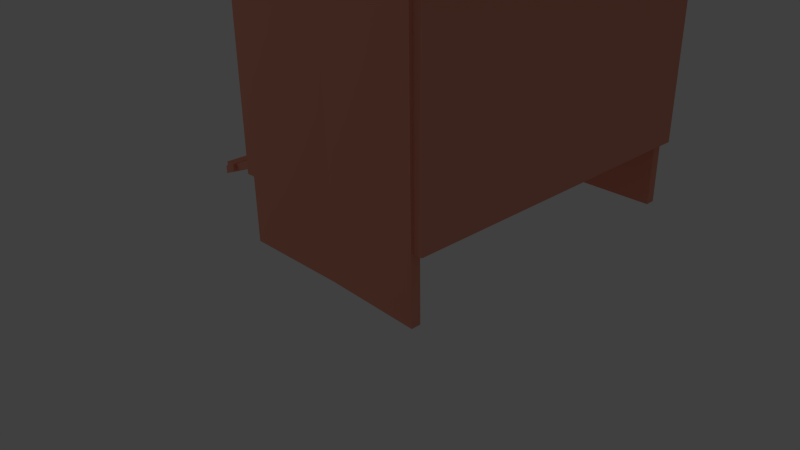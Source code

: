 # Source: coup.blend  (saved by Blender 2.73.0; exported with 4.5.12 LTS)
import bpy
from mathutils import Matrix  # noqa: F401  (used for matrix-valued properties, if any)

bpy.ops.wm.read_factory_settings(use_empty=True)
scene = bpy.context.scene
scene.name = 'Scene'

# ---- collections
col_collection_1 = bpy.data.collections.new('Collection 1'); scene.collection.children.link(col_collection_1)

# ---- materials (node trees are filled in below, after node groups)
mat_hen_hay = bpy.data.materials.new('hen hay')
mat_hen_hay.alpha_threshold = 0.0
mat_hen_hay.use_transparent_shadow = False
mat_hen_hay.diffuse_color = (1.0, 0.8667, 0.1845, 1.0)
mat_hen_hay.roughness = 0.5
mat_chicken_coop = bpy.data.materials.new('chicken coop')
mat_chicken_coop.alpha_threshold = 0.0
mat_chicken_coop.use_transparent_shadow = False
mat_chicken_coop.diffuse_color = (0.855, 0.341, 0.2358, 1.0)
mat_chicken_coop.roughness = 0.5

# ---- material node trees

# ---- world
world_world = bpy.data.worlds.new('World'); scene.world = world_world
world_world.color = (0.05088, 0.05088, 0.05088)
world_world.use_sun_shadow = False
world_world.sun_shadow_jitter_overblur = 0.0
world_world.cycles.sampling_method = 'MANUAL'
world_world.cycles.sample_map_resolution = 256

# ---- cameras
cam_camera = bpy.data.cameras.new('Camera')
cam_camera.clip_end = 100.0
cam_camera.lens = 35.0
cam_camera.sensor_width = 32.0
cam_camera.sensor_height = 18.0
cam_camera.ortho_scale = 7.314
cam_camera.dof.focus_distance = 0.0
cam_camera.dof.aperture_fstop = 128.0

# ---- lights
light_lamp = bpy.data.lights.new('Lamp', 'POINT')
light_lamp.transmission_factor = 0.0
light_lamp.cutoff_distance = 30.0
light_lamp.energy = 100.0
light_lamp.shadow_buffer_clip_start = 1.001
light_lamp.shadow_soft_size = 0.1
light_lamp.shadow_maximum_resolution = 0.006
light_lamp.use_absolute_resolution = True
light_lamp.cycles.use_multiple_importance_sampling = False

# ---- meshes
me_icosphere = bpy.data.meshes.new('Icosphere')
me_icosphere.from_pydata([(0.0, 0.0, -1.0), (0.7236, -0.5257, -0.4472), (-0.2764, -0.8506, -0.4472), (-0.8944, 0.0, -0.4472), (-0.2764, 1.048, -0.4472), (0.7236, 0.5257, -0.4472), (0.1072, -0.7252, 0.4472), (-0.7236, -0.5257, 0.4472), (-0.7236, 0.5257, 0.4472), (0.2764, 0.8506, 0.4472), (0.8944, 0.0, 0.4472), (0.0, 0.0, -0.09028), (-0.1625, -0.5, -0.8507), (0.4253, -0.309, -0.8507), (0.2629, -0.809, -0.5257), (0.8506, 0.0, -0.5257), (0.4253, 0.309, -0.8507), (-0.5257, 0.0, -0.8507), (-0.6882, -0.5, -0.5257), (-0.1625, 0.5, -0.8507), (-0.6882, 0.5, -0.5257), (0.2629, 0.809, -0.5257), (0.9511, -0.309, 0.0), (0.9511, 0.309, 0.0), (0.0, -0.8904, 0.0), (0.5878, -0.809, 0.0), (-1.076, -0.1566, 0.1382), (-0.5878, -0.6742, 0.3808), (-0.5878, 0.809, 0.0), (-0.7973, 0.309, 0.0), (0.5878, 0.809, 0.0), (0.0, 1.0, 0.0), (0.6882, -0.5, 0.5257), (-0.2629, -0.924, 0.5257), (-0.8506, 0.0, 0.5257), (-0.4507, 0.8842, 0.5257), (0.791, 0.6718, 0.5257), (0.1625, -0.5, 0.2986), (0.5257, 0.0, 0.8507), (-0.4253, -0.309, 0.6103), (-0.7643, 0.309, 0.8507), (0.1625, 0.5, 0.8507), (0.4933, -0.5576, -1.0), (1.217, -1.083, -0.4472), (0.2169, -1.408, -0.4472), (-0.4011, -0.5576, -0.4472), (0.2169, 0.4904, -0.4472), (1.217, -0.03183, -0.4472), (0.6006, -1.283, 0.4472), (-0.2303, -1.083, 0.4472), (-0.2303, -0.03183, 0.4472), (0.7697, 0.2931, 0.4472), (1.388, -0.5576, 0.4472), (0.4933, -0.5576, -0.09028), (0.3309, -1.058, -0.8507), (0.9186, -0.8666, -0.8507), (0.7562, -1.367, -0.5257), (1.344, -0.5576, -0.5257), (0.9186, -0.2485, -0.8507), (-0.03241, -0.5576, -0.8507), (-0.1949, -1.058, -0.5257), (0.3309, -0.05756, -0.8507), (-0.1949, -0.05756, -0.5257), (0.7562, 0.2515, -0.5257), (1.444, -0.8666, 0.0), (1.444, -0.2485, 0.0), (0.4933, -1.448, 0.0), (1.081, -1.367, 0.0), (-1.318, -0.8666, 0.0), (-0.09447, -1.232, 0.3808), (-0.09447, 0.2515, 0.0), (-0.304, -0.2485, 0.0), (1.081, 0.2515, 0.0), (0.4933, 0.4424, 0.0), (1.182, -1.058, 0.5257), (0.2304, -1.482, 0.5257), (-0.3573, -0.5576, 0.5257), (0.04262, 0.3267, -0.6474), (1.284, 0.1143, 0.5257), (0.6558, -1.058, 0.6401), (1.019, -0.5576, 0.8507), (0.06799, -0.8666, 0.6103), (-0.2709, -0.2485, -0.3225), (0.6558, -0.05756, -0.3225)], [], [(0, 13, 12), (1, 13, 15), (0, 12, 17), (0, 17, 19), (0, 19, 16), (1, 15, 22), (2, 14, 24), (3, 18, 26), (4, 20, 28), (5, 21, 30), (1, 22, 25), (2, 24, 27), (3, 26, 29), (4, 28, 31), (5, 30, 23), (6, 32, 37), (7, 33, 39), (8, 34, 40), (9, 35, 41), (10, 36, 38), (38, 41, 11), (38, 36, 41), (36, 9, 41), (41, 40, 11), (41, 35, 40), (35, 8, 40), (40, 39, 11), (40, 34, 39), (34, 7, 39), (39, 37, 11), (39, 33, 37), (33, 6, 37), (37, 38, 11), (37, 32, 38), (32, 10, 38), (23, 36, 10), (23, 30, 36), (30, 9, 36), (31, 35, 9), (31, 28, 35), (28, 8, 35), (29, 34, 8), (29, 26, 34), (26, 7, 34), (27, 33, 7), (27, 24, 33), (24, 6, 33), (25, 32, 6), (25, 22, 32), (22, 10, 32), (30, 31, 9), (30, 21, 31), (21, 4, 31), (28, 29, 8), (28, 20, 29), (20, 3, 29), (26, 27, 7), (26, 18, 27), (18, 2, 27), (24, 25, 6), (24, 14, 25), (14, 1, 25), (22, 23, 10), (22, 15, 23), (15, 5, 23), (16, 21, 5), (16, 19, 21), (19, 4, 21), (19, 20, 4), (19, 17, 20), (17, 3, 20), (17, 18, 3), (17, 12, 18), (12, 2, 18), (15, 16, 5), (15, 13, 16), (13, 0, 16), (12, 14, 2), (12, 13, 14), (13, 1, 14), (42, 55, 54), (43, 55, 57), (42, 54, 59), (42, 59, 61), (42, 61, 58), (43, 57, 64), (44, 56, 66), (45, 60, 68), (46, 62, 70), (47, 63, 72), (43, 64, 67), (44, 66, 69), (45, 68, 71), (46, 70, 73), (47, 72, 65), (48, 74, 79), (49, 75, 81), (50, 76, 82), (51, 77, 83), (52, 78, 80), (80, 83, 53), (80, 78, 83), (78, 51, 83), (83, 82, 53), (83, 77, 82), (77, 50, 82), (82, 81, 53), (82, 76, 81), (76, 49, 81), (81, 79, 53), (81, 75, 79), (75, 48, 79), (79, 80, 53), (79, 74, 80), (74, 52, 80), (65, 78, 52), (65, 72, 78), (72, 51, 78), (73, 77, 51), (73, 70, 77), (70, 50, 77), (71, 76, 50), (71, 68, 76), (68, 49, 76), (69, 75, 49), (69, 66, 75), (66, 48, 75), (67, 74, 48), (67, 64, 74), (64, 52, 74), (72, 73, 51), (72, 63, 73), (63, 46, 73), (70, 71, 50), (70, 62, 71), (62, 45, 71), (68, 69, 49), (68, 60, 69), (60, 44, 69), (66, 67, 48), (66, 56, 67), (56, 43, 67), (64, 65, 52), (64, 57, 65), (57, 47, 65), (58, 63, 47), (58, 61, 63), (61, 46, 63), (61, 62, 46), (61, 59, 62), (59, 45, 62), (59, 60, 45), (59, 54, 60), (54, 44, 60), (57, 58, 47), (57, 55, 58), (55, 42, 58), (54, 56, 44), (54, 55, 56), (55, 43, 56)])
me_icosphere.materials.append(mat_hen_hay)
me_icosphere.use_remesh_preserve_volume = False
me_icosphere.use_remesh_preserve_attributes = False
me_icosphere.use_mirror_vertex_groups = False
me_icosphere.update()
me_cube_001 = bpy.data.meshes.new('Cube.001')
me_cube_001.from_pydata([(-1.32, -0.9521, -2.007), (-1.32, -0.852, -2.007), (1.606, -0.852, -2.007), (1.606, -0.9859, -2.007), (-1.317, -0.9759, 2.382), (-1.317, -0.8758, 2.382), (1.609, -0.8758, 2.382), (1.609, -1.01, 2.382), (0.1918, -0.8758, 2.862), (0.189, -0.852, -2.007), (0.1918, -0.9618, 2.862), (0.189, -0.938, -2.007), (-1.32, 3.7, -2.026), (-1.32, 3.848, -2.026), (1.606, 3.848, -2.026), (1.606, 3.7, -2.026), (-1.317, 3.676, 2.382), (-1.317, 3.824, 2.382), (1.609, 3.824, 2.382), (1.609, 3.676, 2.382), (0.1918, 3.824, 2.862), (0.189, 3.848, -2.026), (0.1918, 3.676, 2.862), (0.189, 3.7, -2.026), (-1.302, -0.8605, -1.105), (-1.412, 3.685, -1.105), (1.503, 3.685, -1.105), (1.612, -0.8605, -1.105), (-1.302, -0.8605, -0.9974), (-1.412, 3.685, -0.9974), (1.503, 3.685, -0.9974), (1.612, -0.8605, -0.9974), (1.595, -0.9565, -1.079), (1.595, 3.842, -1.079), (1.735, 3.842, -1.079), (1.735, -0.9565, -1.079), (1.595, -0.9565, 2.425), (1.595, 3.842, 2.425), (1.735, 3.842, 2.425), (1.735, -0.9565, 2.425), (-1.451, -0.9565, -1.079), (-1.451, 3.842, -1.079), (-1.311, 3.842, -1.079), (-1.311, -0.9565, -1.079), (-1.451, -0.9565, 2.425), (-1.451, 3.842, 2.425), (-1.311, 3.842, 2.425), (-1.311, -0.9565, 2.425), (-1.451, 1.346, 2.425), (-1.451, 1.346, -1.079), (-1.311, 1.346, 2.425), (-1.311, 1.346, -1.079), (-1.451, 1.287, 0.7974), (-1.311, 1.287, 2.425), (-1.451, 1.287, 2.425), (-1.311, 1.287, 0.7974), (-1.451, -0.1832, -1.079), (-1.311, -0.1832, 2.425), (-1.451, -0.1832, 2.425), (-1.311, -0.1832, -1.079), (-1.451, -0.1486, 2.425), (-1.311, -0.1486, 0.7974), (-1.451, -0.1486, 0.7974), (-1.311, -0.1486, 2.425), (-1.482, -1.003, 2.352), (-1.482, 3.976, 2.352), (1.857, 3.976, 2.352), (1.857, -1.003, 2.352), (-1.482, -1.003, 2.46), (-1.482, 3.976, 2.46), (1.857, 3.976, 2.46), (1.857, -1.003, 2.46), (0.2011, 3.976, 3.0), (0.2011, 3.976, 2.892), (0.2011, -1.003, 3.0), (0.2011, -1.003, 2.892), (-1.356, 1.362, -0.9974), (-1.356, 1.362, -1.105), (1.559, 1.362, -0.9974), (1.559, 1.362, -1.105), (-1.318, -0.1943, -1.105), (1.596, -0.1943, -0.9974), (-1.318, -0.1943, -0.9974), (1.596, -0.1943, -1.105), (-3.397, -0.09466, -1.917), (-3.397, 1.268, -1.917), (-1.397, 1.268, -1.098), (-1.397, -0.09466, -1.098), (-3.397, -0.09466, -1.792), (-3.397, 1.268, -1.792), (-1.397, 1.268, -0.9727), (-1.397, -0.09466, -0.9727), (-1.901, -0.1508, -1.18), (-1.901, 1.283, -1.18), (-1.746, 1.283, -1.18), (-1.746, -0.1508, -1.18), (-1.901, -0.1508, -1.085), (-1.901, 1.283, -1.085), (-1.746, 1.283, -1.085), (-1.746, -0.1508, -1.085), (-2.531, -0.1508, -1.453), (-2.531, 1.283, -1.453), (-2.376, 1.283, -1.453), (-2.376, -0.1508, -1.453), (-2.531, -0.1508, -1.358), (-2.531, 1.283, -1.358), (-2.376, 1.283, -1.358), (-2.376, -0.1508, -1.358), (-3.262, -0.1508, -1.763), (-3.262, 1.283, -1.763), (-3.107, 1.283, -1.763), (-3.107, -0.1508, -1.763), (-3.262, -0.1508, -1.668), (-3.262, 1.283, -1.668), (-3.107, 1.283, -1.668), (-3.107, -0.1508, -1.668)], [], [(4, 5, 1, 0), (8, 6, 2, 9), (6, 7, 3, 2), (10, 4, 0, 11), (11, 9, 2, 3), (10, 8, 5, 4), (7, 6, 8, 10), (0, 1, 9, 11), (7, 10, 11, 3), (5, 8, 9, 1), (16, 17, 13, 12), (20, 18, 14, 21), (18, 19, 15, 14), (22, 16, 12, 23), (23, 21, 14, 15), (22, 20, 17, 16), (19, 18, 20, 22), (12, 13, 21, 23), (19, 22, 23, 15), (17, 20, 21, 13), (76, 29, 25, 77), (29, 30, 26, 25), (81, 31, 27, 83), (31, 28, 24, 27), (77, 25, 26, 79), (78, 30, 29, 76), (36, 37, 33, 32), (37, 38, 34, 33), (38, 39, 35, 34), (39, 36, 32, 35), (32, 33, 34, 35), (39, 38, 37, 36), (48, 45, 41, 49), (45, 46, 42, 41), (57, 47, 43, 59), (47, 44, 40, 43), (49, 41, 42, 51), (50, 46, 45, 48), (53, 50, 48, 54), (52, 49, 51, 55), (46, 50, 51, 42), (54, 48, 49, 52), (60, 54, 52, 62), (62, 52, 55, 61), (63, 53, 54, 60), (50, 53, 55, 51), (47, 57, 58, 44), (40, 56, 59, 43), (44, 58, 56, 40), (63, 57, 59, 61), (53, 63, 61, 55), (57, 63, 60, 58), (56, 62, 61, 59), (58, 60, 62, 56), (68, 69, 65, 64), (72, 70, 66, 73), (70, 71, 67, 66), (74, 68, 64, 75), (75, 73, 66, 67), (74, 72, 69, 68), (71, 70, 72, 74), (64, 65, 73, 75), (71, 74, 75, 67), (69, 72, 73, 65), (81, 78, 76, 82), (80, 77, 79, 83), (30, 78, 79, 26), (82, 76, 77, 80), (28, 82, 80, 24), (24, 80, 83, 27), (31, 81, 82, 28), (78, 81, 83, 79), (88, 89, 85, 84), (89, 90, 86, 85), (90, 91, 87, 86), (91, 88, 84, 87), (84, 85, 86, 87), (91, 90, 89, 88), (96, 97, 93, 92), (97, 98, 94, 93), (98, 99, 95, 94), (99, 96, 92, 95), (92, 93, 94, 95), (99, 98, 97, 96), (104, 105, 101, 100), (105, 106, 102, 101), (106, 107, 103, 102), (107, 104, 100, 103), (100, 101, 102, 103), (107, 106, 105, 104), (112, 113, 109, 108), (113, 114, 110, 109), (114, 115, 111, 110), (115, 112, 108, 111), (108, 109, 110, 111), (115, 114, 113, 112)])
me_cube_001.materials.append(mat_chicken_coop)
me_cube_001.use_remesh_preserve_volume = False
me_cube_001.use_remesh_preserve_attributes = False
me_cube_001.use_mirror_vertex_groups = False
me_cube_001.update()

# ---- curves / text
cu_beziercurve = bpy.data.curves.new('BezierCurve', 'CURVE')
cu_beziercurve.dimensions = '3D'
_sp = cu_beziercurve.splines.new('BEZIER'); _sp.bezier_points.add(1)
_sp.bezier_points.foreach_set('co', [-1.0, 0.0, 0.0, 1.0, 0.0, 0.0])
_sp.bezier_points.foreach_set('handle_left', [-1.5, -0.5, 0.0, 0.0, 0.0, 0.0])
_sp.bezier_points.foreach_set('handle_right', [-0.5, 0.5, 0.0, 2.0, 0.0, 0.0])
for _p, _l, _r in zip(_sp.bezier_points, ['ALIGNED', 'ALIGNED'], ['ALIGNED', 'ALIGNED']): _p.handle_left_type = _l; _p.handle_right_type = _r
_sp.order_u = 0
_sp.order_v = 0
cu_beziercurve.use_path = True
cu_beziercurve.use_path_clamp = True
cu_beziercurve.bevel_resolution = 0
cu_beziercurve.fill_mode = 'HALF'

# ---- objects
ob_icosphere = bpy.data.objects.new('Icosphere', me_icosphere)
ob_beziercurve = bpy.data.objects.new('BezierCurve', cu_beziercurve)
ob_cube = bpy.data.objects.new('Cube', me_cube_001)
ob_lamp = bpy.data.objects.new('Lamp', light_lamp)
ob_camera = bpy.data.objects.new('Camera', cam_camera)

# ---- transforms, parenting, visibility, modifiers, constraints
ob_icosphere.location = (-0.01901, 1.963, 1.253)
ob_icosphere.scale = (1.18, 1.88, 0.35)
ob_icosphere.lineart.crease_threshold = 0.0
ob_beziercurve.location = (6.427, -6.079, 5.244)
ob_beziercurve.lineart.crease_threshold = 0.0
ob_cube.location = (0.0, 0.1145, 2.013)
ob_cube.lineart.crease_threshold = 0.0
ob_lamp.location = (-10.0, -5.93, 7.55)
ob_lamp.rotation_euler = (0.6503, 0.05522, 1.866)
ob_lamp.lock_rotations_4d = False
ob_lamp.empty_display_type = 'ARROWS'
ob_lamp.color = (0.0, 0.0, 0.0, 0.0)
ob_lamp.lineart.crease_threshold = 0.0
ob_camera.location = (7.481, -6.508, 5.344)
ob_camera.rotation_euler = (1.109, 0.01082, 0.8149)
ob_camera.lock_rotations_4d = False
ob_camera.empty_display_type = 'ARROWS'
ob_camera.color = (0.0, 0.0, 0.0, 0.0)
ob_camera.display_type = 'WIRE'
ob_camera.lineart.crease_threshold = 0.0

# ---- collection membership
col_collection_1.objects.link(ob_icosphere)
col_collection_1.objects.link(ob_beziercurve)
col_collection_1.objects.link(ob_cube)
col_collection_1.objects.link(ob_lamp)
col_collection_1.objects.link(ob_camera)

# ---- scene / render settings (as saved in the file)
scene.camera = ob_camera
scene.frame_start = 1; scene.frame_end = 250; scene.frame_set(1)
scene.render.engine = 'BLENDER_EEVEE_NEXT'
scene.render.resolution_percentage = 50
scene.render.dither_intensity = 0.0
scene.cycles.use_denoising = False
scene.cycles.samples = 10
scene.cycles.sampling_pattern = 'TABULATED_SOBOL'
scene.cycles.light_sampling_threshold = 0.0
scene.cycles.use_adaptive_sampling = False
scene.cycles.use_light_tree = False
scene.cycles.blur_glossy = 0.0
scene.cycles.pixel_filter_type = 'GAUSSIAN'
scene.cycles.sample_clamp_indirect = 0.0
scene.view_settings.view_transform = 'Standard'
bpy.context.view_layer.update()
